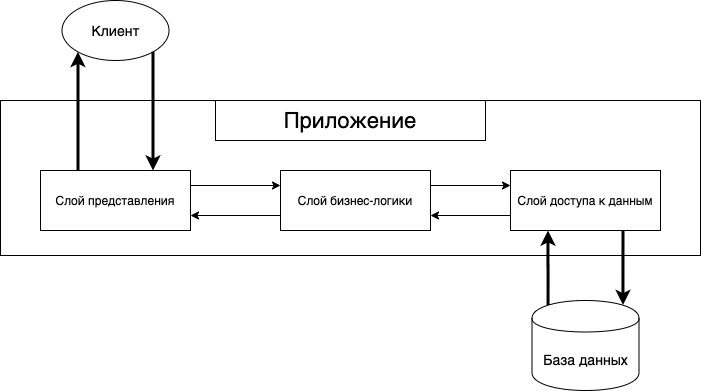

The diagram above was exported from draw.io. Its source (the exported page's mxGraphModel, read from the mxfile embedded in the PNG):
<mxGraphModel dx="1351" dy="923" grid="1" gridSize="10" guides="1" tooltips="1" connect="1" arrows="1" fold="1" page="1" pageScale="1.5" pageWidth="1169" pageHeight="826" background="none" math="0" shadow="0">
  <root>
    <mxCell id="0" />
    <mxCell id="1" parent="0" />
    <mxCell id="2" value="" style="rounded=0;whiteSpace=wrap;html=1;fillColor=none;" vertex="1" parent="1">
      <mxGeometry x="200" y="240" width="700" height="155" as="geometry" />
    </mxCell>
    <mxCell id="3" style="edgeStyle=orthogonalEdgeStyle;rounded=0;orthogonalLoop=1;jettySize=auto;html=1;exitX=1;exitY=0.25;exitDx=0;exitDy=0;entryX=0;entryY=0.25;entryDx=0;entryDy=0;" edge="1" source="5" target="8" parent="1">
      <mxGeometry relative="1" as="geometry" />
    </mxCell>
    <mxCell id="4" style="edgeStyle=orthogonalEdgeStyle;rounded=0;orthogonalLoop=1;jettySize=auto;html=1;exitX=0.25;exitY=0;exitDx=0;exitDy=0;entryX=0;entryY=1;entryDx=0;entryDy=0;strokeWidth=3;fontSize=14;" edge="1" source="5" target="16" parent="1">
      <mxGeometry relative="1" as="geometry" />
    </mxCell>
    <mxCell id="5" value="Слой представления" style="rounded=0;whiteSpace=wrap;html=1;" vertex="1" parent="1">
      <mxGeometry x="240" y="310" width="150" height="60" as="geometry" />
    </mxCell>
    <mxCell id="6" style="edgeStyle=orthogonalEdgeStyle;rounded=0;orthogonalLoop=1;jettySize=auto;html=1;exitX=1;exitY=0.25;exitDx=0;exitDy=0;entryX=0;entryY=0.25;entryDx=0;entryDy=0;" edge="1" source="8" target="11" parent="1">
      <mxGeometry relative="1" as="geometry" />
    </mxCell>
    <mxCell id="7" style="edgeStyle=orthogonalEdgeStyle;rounded=0;orthogonalLoop=1;jettySize=auto;html=1;exitX=0;exitY=0.75;exitDx=0;exitDy=0;entryX=1;entryY=0.75;entryDx=0;entryDy=0;" edge="1" source="8" target="5" parent="1">
      <mxGeometry relative="1" as="geometry" />
    </mxCell>
    <mxCell id="8" value="Слой бизнес-логики" style="rounded=0;whiteSpace=wrap;html=1;" vertex="1" parent="1">
      <mxGeometry x="480" y="310" width="150" height="60" as="geometry" />
    </mxCell>
    <mxCell id="9" style="edgeStyle=orthogonalEdgeStyle;rounded=0;orthogonalLoop=1;jettySize=auto;html=1;exitX=0;exitY=0.75;exitDx=0;exitDy=0;entryX=1;entryY=0.75;entryDx=0;entryDy=0;" edge="1" source="11" target="8" parent="1">
      <mxGeometry relative="1" as="geometry" />
    </mxCell>
    <mxCell id="10" style="edgeStyle=orthogonalEdgeStyle;rounded=0;orthogonalLoop=1;jettySize=auto;html=1;exitX=0.75;exitY=1;exitDx=0;exitDy=0;entryX=0.85;entryY=0.05;entryDx=0;entryDy=0;fontSize=14;entryPerimeter=0;strokeWidth=3;" edge="1" source="11" target="14" parent="1">
      <mxGeometry relative="1" as="geometry" />
    </mxCell>
    <mxCell id="11" value="Слой доступа к данным" style="rounded=0;whiteSpace=wrap;html=1;" vertex="1" parent="1">
      <mxGeometry x="710" y="310" width="150" height="60" as="geometry" />
    </mxCell>
    <mxCell id="12" value="Приложение" style="text;html=1;strokeColor=#000000;fillColor=none;align=center;verticalAlign=middle;whiteSpace=wrap;rounded=0;fontSize=22;" vertex="1" parent="1">
      <mxGeometry x="415" y="240" width="270" height="40" as="geometry" />
    </mxCell>
    <mxCell id="13" style="edgeStyle=orthogonalEdgeStyle;rounded=0;orthogonalLoop=1;jettySize=auto;html=1;exitX=0.15;exitY=0.05;exitDx=0;exitDy=0;entryX=0.25;entryY=1;entryDx=0;entryDy=0;fontSize=14;exitPerimeter=0;strokeWidth=3;" edge="1" source="14" target="11" parent="1">
      <mxGeometry relative="1" as="geometry" />
    </mxCell>
    <mxCell id="14" value="База данных" style="shape=cylinder;whiteSpace=wrap;html=1;boundedLbl=1;backgroundOutline=1;strokeColor=#000000;fillColor=none;fontSize=14;" vertex="1" parent="1">
      <mxGeometry x="731.5" y="440" width="107" height="90" as="geometry" />
    </mxCell>
    <mxCell id="15" style="edgeStyle=orthogonalEdgeStyle;rounded=0;orthogonalLoop=1;jettySize=auto;html=1;exitX=1;exitY=1;exitDx=0;exitDy=0;entryX=0.75;entryY=0;entryDx=0;entryDy=0;strokeWidth=3;fontSize=14;" edge="1" source="16" target="5" parent="1">
      <mxGeometry relative="1" as="geometry" />
    </mxCell>
    <mxCell id="16" value="Клиент" style="ellipse;whiteSpace=wrap;html=1;strokeColor=#000000;fillColor=none;fontSize=14;" vertex="1" parent="1">
      <mxGeometry x="261.5" y="140" width="107" height="60" as="geometry" />
    </mxCell>
  </root>
</mxGraphModel>